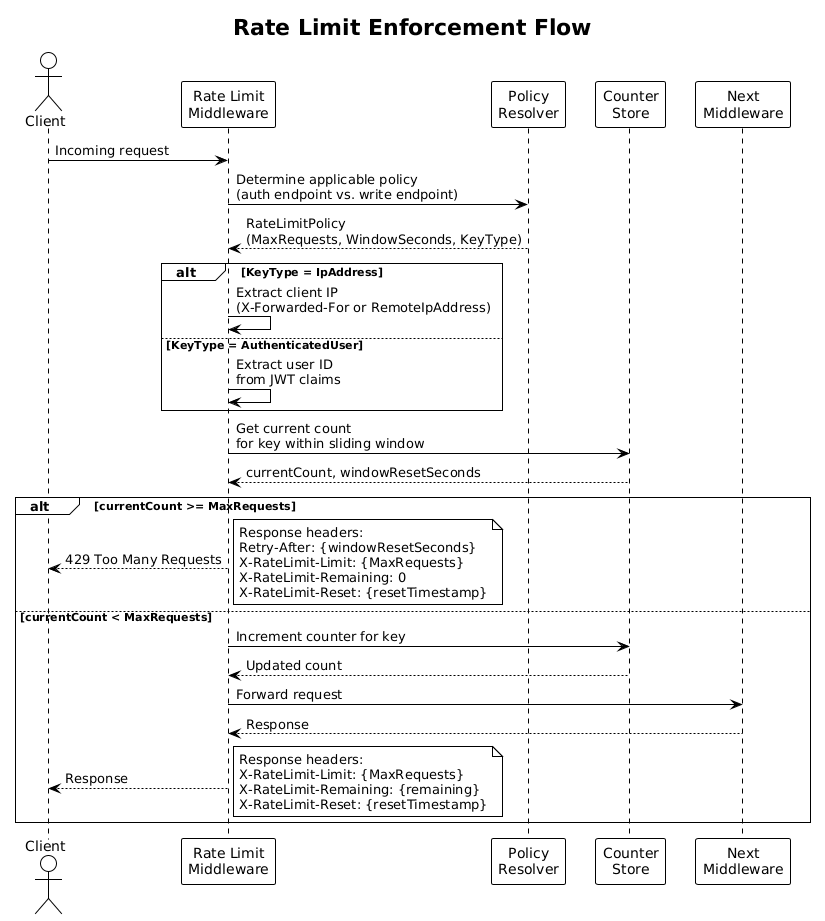

The diagram above was rendered by PlantUML. Its source (embedded in the PNG):
@startuml
!theme plain

title Rate Limit Enforcement Flow

actor Client
participant "Rate Limit\nMiddleware" as Middleware
participant "Policy\nResolver" as Resolver
participant "Counter\nStore" as Store
participant "Next\nMiddleware" as Next

Client -> Middleware : Incoming request

Middleware -> Resolver : Determine applicable policy\n(auth endpoint vs. write endpoint)
Resolver --> Middleware : RateLimitPolicy\n(MaxRequests, WindowSeconds, KeyType)

alt KeyType = IpAddress
    Middleware -> Middleware : Extract client IP\n(X-Forwarded-For or RemoteIpAddress)
else KeyType = AuthenticatedUser
    Middleware -> Middleware : Extract user ID\nfrom JWT claims
end

Middleware -> Store : Get current count\nfor key within sliding window
Store --> Middleware : currentCount, windowResetSeconds

alt currentCount >= MaxRequests
    Middleware --> Client : 429 Too Many Requests
    note right
        Response headers:
        Retry-After: {windowResetSeconds}
        X-RateLimit-Limit: {MaxRequests}
        X-RateLimit-Remaining: 0
        X-RateLimit-Reset: {resetTimestamp}
    end note
else currentCount < MaxRequests
    Middleware -> Store : Increment counter for key
    Store --> Middleware : Updated count

    Middleware -> Next : Forward request
    Next --> Middleware : Response

    Middleware --> Client : Response
    note right
        Response headers:
        X-RateLimit-Limit: {MaxRequests}
        X-RateLimit-Remaining: {remaining}
        X-RateLimit-Reset: {resetTimestamp}
    end note
end
@enduml